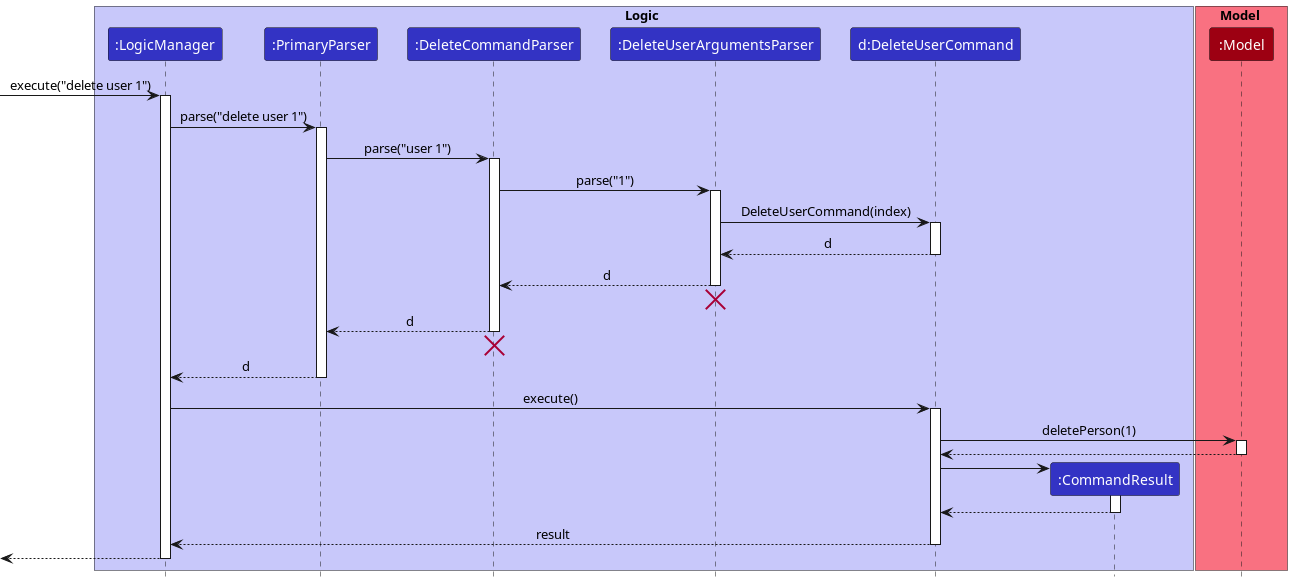

The diagram above was rendered by PlantUML. Its source (embedded in the PNG):
@startuml
!include style.puml

box Logic LOGIC_COLOR_T1
participant ":LogicManager" as LogicManager LOGIC_COLOR
participant ":PrimaryParser" as PrimaryParser LOGIC_COLOR
participant ":DeleteCommandParser" as DeleteCommandParser LOGIC_COLOR
participant ":DeleteUserArgumentsParser" as DeleteUserArgumentsParser LOGIC_COLOR
participant "d:DeleteUserCommand" as DeleteUserCommand LOGIC_COLOR
participant ":CommandResult" as CommandResult LOGIC_COLOR
end box

box Model MODEL_COLOR_T1
participant ":Model" as Model MODEL_COLOR
end box

[-> LogicManager : execute("delete user 1")
activate LogicManager

LogicManager -> PrimaryParser : parse("delete user 1")
activate PrimaryParser

PrimaryParser -> DeleteCommandParser : parse("user 1")
activate DeleteCommandParser

DeleteCommandParser -> DeleteUserArgumentsParser : parse("1")
activate DeleteUserArgumentsParser

DeleteUserArgumentsParser -> DeleteUserCommand : DeleteUserCommand(index)

activate DeleteUserCommand
DeleteUserCommand --> DeleteUserArgumentsParser : d
deactivate DeleteUserCommand

DeleteUserArgumentsParser --> DeleteCommandParser : d
deactivate DeleteUserArgumentsParser
DeleteUserArgumentsParser -[hidden]-> DeleteCommandParser
destroy DeleteUserArgumentsParser

DeleteCommandParser --> PrimaryParser : d
deactivate DeleteCommandParser
'Hidden arrow to position the destroy marker below the end of the activation bar.
DeleteCommandParser -[hidden]-> PrimaryParser
destroy DeleteCommandParser

PrimaryParser --> LogicManager : d
deactivate PrimaryParser

LogicManager -> DeleteUserCommand : execute()
activate DeleteUserCommand

DeleteUserCommand -> Model : deletePerson(1)
activate Model

Model --> DeleteUserCommand
deactivate Model

create CommandResult
DeleteUserCommand -> CommandResult
activate CommandResult

CommandResult --> DeleteUserCommand
deactivate CommandResult

DeleteUserCommand --> LogicManager : result
deactivate DeleteUserCommand

[<--LogicManager
deactivate LogicManager
@enduml